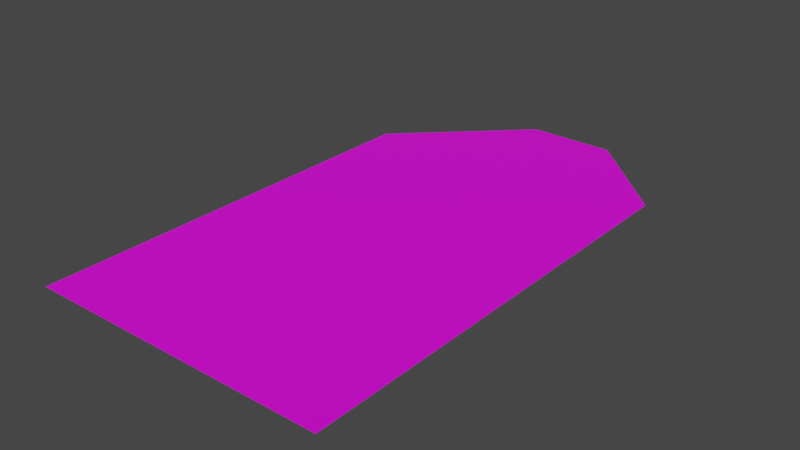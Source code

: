 # Source: camerasground.blend  (saved by Blender 3.3.6; exported with 4.5.12 LTS)
import bpy
from mathutils import Matrix  # noqa: F401  (used for matrix-valued properties, if any)

bpy.ops.wm.read_factory_settings(use_empty=True)
scene = bpy.context.scene
scene.name = 'Scene'

# ---- collections
col_collection = bpy.data.collections.new('Collection'); scene.collection.children.link(col_collection)

# ---- images (referenced by path relative to the original .blend; pixels are not part of the script)
import os
ASSET_DIR = os.environ.get("B2B_ASSET_DIR", "")  # directory of the original .blend (textures are referenced by path, not embedded)
HERE = os.path.dirname(os.path.abspath(__file__))  # packed textures are extracted next to this script under _unpacked/

def load_image(name, relpath, width, height, colorspace="sRGB"):
    """Load a texture the original file referenced (path relative to the .blend, or extracted next to this script)."""
    p = next((c for c in (os.path.join(HERE, relpath), os.path.join(ASSET_DIR, relpath)) if relpath and os.path.exists(c)), "")
    if p:
        img = bpy.data.images.load(p, check_existing=True)
        img.name = name
    else:  # same state as the original file: an image datablock whose file is absent (Cycles renders it pink)
        img = bpy.data.images.new(name, width, height)
        img.source = "FILE"
        img.filepath = "//" + (relpath or name)
    img.colorspace_settings.name = colorspace
    return img
img_sol_png = load_image('sol.png', 'sol.png', 1024, 1024, 'sRGB')

# ---- materials (node trees are filled in below, after node groups)
mat_mat_riau = bpy.data.materials.new('Matériau')
mat_mat_riau.use_transparent_shadow = False

# ---- material node trees
mat_mat_riau.use_nodes = True; mat_mat_riau.node_tree.nodes.clear()
_N = mat_mat_riau.node_tree.nodes; _L = mat_mat_riau.node_tree.links
n0 = _N.new('ShaderNodeBsdfPrincipled'); n0.name = 'Principled BSDF'; n0.location = (10, 300)
n0.distribution = 'GGX'
n0.subsurface_method = 'RANDOM_WALK_SKIN'
n0.inputs[3].default_value = 1.45
n0.inputs[27].default_value = (0.0, 0.0, 0.0, 1.0)
n0.inputs[28].default_value = 1.0
n1 = _N.new('ShaderNodeOutputMaterial'); n1.name = 'Material Output'; n1.location = (300, 300)
n2 = _N.new('ShaderNodeTexImage'); n2.name = 'Texture image'; n2.location = (-280, 280)
n2.image = img_sol_png
_L.new(n0.outputs[0], n1.inputs[0])
_L.new(n2.outputs[0], n0.inputs[0])
n1.is_active_output = True

# ---- world
world_world = bpy.data.worlds.new('World'); scene.world = world_world
world_world.use_nodes = True; world_world.node_tree.nodes.clear()
_N = world_world.node_tree.nodes; _L = world_world.node_tree.links
n0 = _N.new('ShaderNodeOutputWorld'); n0.name = 'World Output'; n0.location = (300, 300)
n1 = _N.new('ShaderNodeBackground'); n1.name = 'Background'; n1.location = (10, 300)
n1.inputs[0].default_value = (0.05088, 0.05088, 0.05088, 1.0)
_L.new(n1.outputs[0], n0.inputs[0])
n0.is_active_output = True
world_world.color = (0.05088, 0.05088, 0.05088)
world_world.use_sun_shadow = False
world_world.sun_shadow_jitter_overblur = 0.0

# ---- meshes
me_cercle = bpy.data.meshes.new('Cercle')
me_cercle.from_pydata([(-0.3288, 1.926, 1.49e-08), (-1.216, 1.063, 0.0), (-1.231, -2.154, 0.0), (1.056, -2.144, 0.0), (1.053, 1.232, 2.98e-08), (0.339, 1.924, 4.657e-10)], [], [(1, 2, 3, 4, 5, 0)])
_uv = me_cercle.uv_layers.new(name='CarteUV')
_uv.uv.foreach_set('vector', [0.004627, 0.7885, 7.486e-05, 7.486e-05, 0.5606, 0.001979, 0.5606, 0.8293, 0.3859, 0.999, 0.2222, 0.9999])
me_cercle.materials.append(mat_mat_riau)
me_cercle.update()

# ---- objects
ob_cercle = bpy.data.objects.new('Cercle', me_cercle)

# ---- transforms, parenting, visibility, modifiers, constraints
ob_cercle.location = (0.0, 0.0, 0.0)

# ---- collection membership
col_collection.objects.link(ob_cercle)

# ---- scene / render settings (as saved in the file)
scene.frame_start = 1; scene.frame_end = 250; scene.frame_set(1)
scene.render.engine = 'BLENDER_EEVEE_NEXT'
scene.cycles.sampling_pattern = 'TABULATED_SOBOL'
scene.cycles.use_light_tree = False
scene.view_settings.view_transform = 'Filmic'
bpy.context.view_layer.update()

# ---- added for rendering (the .blend has no active camera and no usable light): camera, sun
cam_auto = bpy.data.cameras.new('AutoCamera')
cam_auto.lens = 50.0
cam_auto.sensor_width = 36.0
cam_auto.clip_end = 1000.0
ob_auto_camera = bpy.data.objects.new('AutoCamera', cam_auto)
scene.collection.objects.link(ob_auto_camera)
ob_auto_camera.location = (4.24101, -5.30749, 3.46244)
ob_auto_camera.rotation_euler = (1.09748, -7.21219e-08, 0.694738)
scene.camera = ob_auto_camera
light_auto_sun = bpy.data.lights.new('AutoSun', 'SUN')
light_auto_sun.energy = 3.0
light_auto_sun.angle = 0.0523599
ob_auto_sun = bpy.data.objects.new('AutoSun', light_auto_sun)
scene.collection.objects.link(ob_auto_sun)
ob_auto_sun.rotation_euler = (0.872665, 0.174533, 0.523599)
bpy.context.view_layer.update()

